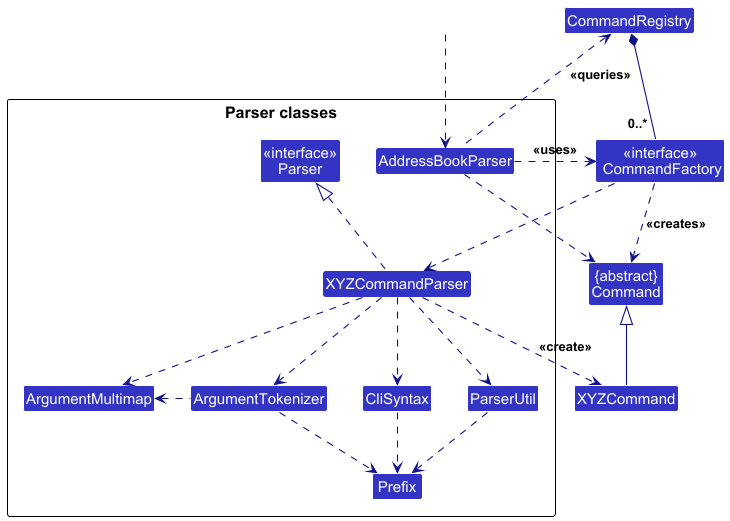

The diagram above was rendered by PlantUML. Its source (embedded in the PNG):
@startuml
!include style.puml
skinparam arrowThickness 1.1
skinparam arrowColor LOGIC_COLOR_T4
skinparam classBackgroundColor LOGIC_COLOR

Class "{abstract}\nCommand" as Command
Class XYZCommand
Class "<<interface>>\n CommandFactory" as CommandFactory
Class CommandRegistry

package "Parser classes"{
Class "<<interface>>\nParser" as Parser
Class AddressBookParser
Class XYZCommandParser
Class CliSyntax
Class ParserUtil
Class ArgumentMultimap
Class ArgumentTokenizer
Class Prefix
}

Class HiddenOutside #FFFFFF
HiddenOutside ..> AddressBookParser

XYZCommandParser ..> XYZCommand : <<create>>
AddressBookParser ..> Command
XYZCommandParser .up.|> Parser
XYZCommandParser ..> ArgumentMultimap
XYZCommandParser ..> ArgumentTokenizer
ArgumentTokenizer .left.> ArgumentMultimap
XYZCommandParser ..> CliSyntax
CliSyntax ..> Prefix
XYZCommandParser ..> ParserUtil
ParserUtil .down.> Prefix
ArgumentTokenizer .down.> Prefix
XYZCommand -up-|> Command
CommandRegistry *-down- "0..* " CommandFactory
AddressBookParser .right.> CommandFactory : <<uses>>
AddressBookParser .up.> CommandRegistry : <<queries>>
CommandFactory ..> XYZCommandParser
CommandFactory ..> Command : <<creates>>
@enduml